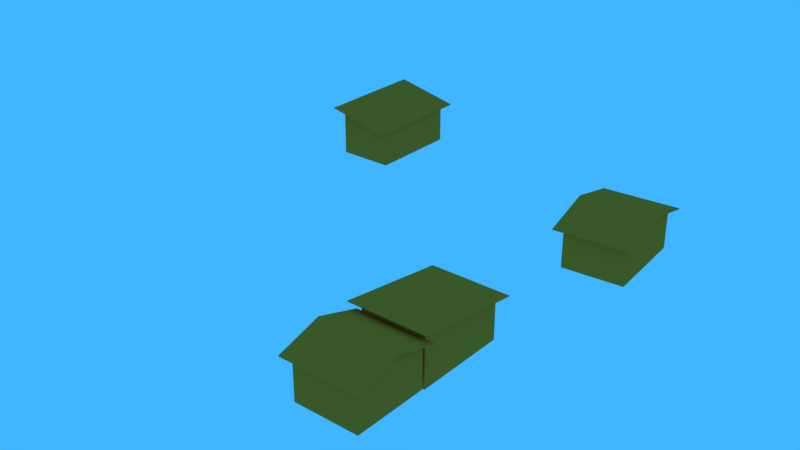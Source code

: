 # Source: tipos_barracos.blend  (saved by Blender 2.79.0; exported with 4.5.12 LTS)
import bpy
from mathutils import Matrix  # noqa: F401  (used for matrix-valued properties, if any)

bpy.ops.wm.read_factory_settings(use_empty=True)
scene = bpy.context.scene
scene.name = 'Scene'

# ---- collections
col_collection_1 = bpy.data.collections.new('Collection 1'); scene.collection.children.link(col_collection_1)

# ---- materials (node trees are filled in below, after node groups)
mat_barraco4 = bpy.data.materials.new('barraco4')
mat_barraco4.alpha_threshold = 0.0
mat_barraco4.use_transparent_shadow = False
mat_barraco4.diffuse_color = (0.8, 0.2103, 0.02211, 1.0)
mat_barraco4.roughness = 0.5
mat_barraco4.specular_intensity = 0.0
mat_barraco3 = bpy.data.materials.new('barraco3')
mat_barraco3.alpha_threshold = 0.0
mat_barraco3.use_transparent_shadow = False
mat_barraco3.diffuse_color = (0.8, 0.2103, 0.02211, 1.0)
mat_barraco3.roughness = 0.5
mat_barraco3.specular_intensity = 0.0
mat_barraco2 = bpy.data.materials.new('barraco2')
mat_barraco2.alpha_threshold = 0.0
mat_barraco2.use_transparent_shadow = False
mat_barraco2.diffuse_color = (0.8, 0.2103, 0.02211, 1.0)
mat_barraco2.roughness = 0.5
mat_barraco2.specular_intensity = 0.0
mat_barraco1 = bpy.data.materials.new('barraco1')
mat_barraco1.alpha_threshold = 0.0
mat_barraco1.use_transparent_shadow = False
mat_barraco1.diffuse_color = (0.8, 0.2103, 0.02211, 1.0)
mat_barraco1.roughness = 0.5
mat_barraco1.specular_intensity = 0.0
mat_material = bpy.data.materials.new('Material')
mat_material.alpha_threshold = 0.0
mat_material.use_transparent_shadow = False
mat_material.roughness = 0.5
mat_material.line_color = (0.0, 0.0, 0.0, 1.0)

# ---- material node trees

# ---- world
world_world = bpy.data.worlds.new('World'); scene.world = world_world
world_world.color = (0.04972, 0.4657, 1.0)
world_world.use_sun_shadow = False
world_world.sun_shadow_jitter_overblur = 0.0
world_world.cycles.sampling_method = 'MANUAL'

# ---- meshes
me_cube_014 = bpy.data.meshes.new('Cube.014')
me_cube_014.from_pydata([(-5.173, 3.593, -2.396), (-5.173, 3.593, 1.022), (-5.173, -3.593, -2.396), (-5.173, -3.593, 1.022), (5.173, -3.593, 1.022), (5.173, 3.593, 1.022), (5.173, 3.593, -2.396), (5.173, -3.593, -2.396), (-9.537e-07, -3.593, -2.396), (-9.537e-07, -3.593, 1.831), (0.0, 3.593, -2.396), (-9.537e-07, 3.593, 1.831), (-6.077, 4.464, 0.7954), (-6.077, -4.464, 0.7954), (6.077, -4.464, 0.7954), (6.077, 4.464, 0.7954), (-9.537e-07, -4.464, 1.831), (-9.537e-07, 4.464, 1.831), (-9.537e-07, -3.593, 1.893), (-5.173, -3.593, 1.085), (-9.537e-07, 3.593, 1.893), (-5.173, 3.593, 1.085), (5.173, 3.593, 1.085), (5.173, -3.593, 1.085), (-9.537e-07, -4.464, 1.893), (-6.077, -4.464, 0.8579), (-9.537e-07, 4.464, 1.893), (-6.077, 4.464, 0.8579), (6.077, 4.464, 0.8579), (6.077, -4.464, 0.8579)], [], [(9, 3, 2, 8), (6, 5, 4, 7), (10, 0, 1, 11), (0, 2, 3, 1), (6, 10, 11, 5), (4, 9, 8, 7), (14, 29, 24, 16), (17, 12, 27, 26), (13, 25, 27, 12), (15, 17, 26, 28), (16, 24, 25, 13), (15, 28, 29, 14), (20, 21, 19, 18), (22, 20, 18, 23), (21, 20, 26, 27), (21, 27, 25, 19), (19, 25, 24, 18), (20, 22, 28, 26), (23, 29, 28, 22), (18, 24, 29, 23)])
_uv = me_cube_014.uv_layers.new(name='UVMap')
_uv.uv.foreach_set('vector', [0.2951, 0.9982, 0.0001588, 0.9521, 0.0001588, 0.7572, 0.2951, 0.7572, 0.9998, 0.7572, 0.9998, 0.9521, 0.5901, 0.9521, 0.5901, 0.7572, 0.7049, 0.7568, 0.4099, 0.7568, 0.4099, 0.5619, 0.7049, 0.5158, 0.4099, 0.7568, 0.0001588, 0.7568, 0.0001588, 0.5619, 0.4099, 0.5619, 0.9998, 0.7568, 0.7049, 0.7568, 0.7049, 0.5158, 0.9998, 0.5619, 0.5901, 0.9521, 0.2951, 0.9982, 0.2951, 0.7572, 0.5901, 0.7572, 0.7042, 0.0001588, 0.7035, 0.006209, 0.3563, 0.006407, 0.3569, 0.0003575, 0.3557, 0.5153, 0.008498, 0.5155, 0.009121, 0.5094, 0.3563, 0.5092, 0.0001588, 0.006318, 0.008934, 0.00641, 0.008937, 0.5092, 0.0001617, 0.5092, 0.7046, 0.5155, 0.3574, 0.5153, 0.3563, 0.5092, 0.7035, 0.5094, 0.3553, 0.0003573, 0.3563, 0.006407, 0.009118, 0.006213, 0.008091, 0.0001627, 0.7125, 0.5093, 0.7037, 0.5092, 0.7037, 0.006405, 0.7125, 0.006497, 0.3563, 0.4602, 0.0614, 0.4602, 0.0614, 0.05546, 0.3563, 0.05546, 0.6513, 0.4602, 0.3563, 0.4602, 0.3563, 0.05546, 0.6513, 0.05546, 0.0614, 0.4602, 0.3563, 0.4602, 0.3563, 0.5092, 0.009121, 0.5094, 0.0614, 0.4602, 0.008937, 0.5092, 0.008934, 0.00641, 0.0614, 0.05546, 0.0614, 0.05546, 0.009118, 0.006213, 0.3563, 0.006407, 0.3563, 0.05546, 0.3563, 0.4602, 0.6513, 0.4602, 0.7035, 0.5094, 0.3563, 0.5092, 0.6513, 0.05546, 0.7037, 0.006405, 0.7037, 0.5092, 0.6513, 0.4602, 0.3563, 0.05546, 0.3563, 0.006407, 0.7035, 0.006209, 0.6513, 0.05546])
me_cube_014.materials.append(mat_barraco4)
me_cube_014.use_remesh_preserve_volume = False
me_cube_014.use_remesh_preserve_attributes = False
me_cube_014.use_mirror_vertex_groups = False
me_cube_014.update()
me_cube_001 = bpy.data.meshes.new('Cube.001')
me_cube_001.from_pydata([(-5.173, -3.593, -2.396), (-5.173, -3.593, 1.911), (5.173, -3.593, 1.022), (5.173, 3.593, 1.022), (5.173, 3.593, -2.396), (5.173, -3.593, -2.396), (-5.173, 3.593, -2.396), (-5.173, 3.593, 1.911), (-6.077, 4.464, 1.932), (6.077, -4.464, 0.7954), (6.077, 4.464, 0.7954), (-6.077, -4.464, 1.932), (-5.173, -3.593, 1.973), (-5.173, 3.593, 1.973), (5.173, 3.593, 1.085), (5.173, -3.593, 1.085), (-6.077, -4.464, 1.994), (-6.077, 4.464, 1.994), (6.077, 4.464, 0.8579), (6.077, -4.464, 0.8579)], [], [(4, 3, 2, 5), (6, 0, 1, 7), (4, 6, 7, 3), (2, 1, 0, 5), (9, 19, 16, 11), (11, 16, 17, 8), (10, 8, 17, 18), (10, 18, 19, 9), (14, 13, 12, 15), (13, 17, 16, 12), (13, 14, 18, 17), (15, 19, 18, 14), (12, 16, 19, 15)])
_uv = me_cube_001.uv_layers.new(name='UVMap')
_uv.uv.foreach_set('vector', [0.9856, 0.7578, 0.9856, 0.9499, 0.5817, 0.9499, 0.5817, 0.7578, 0.404, 0.7575, 0.0001572, 0.7575, 0.0001572, 0.5154, 0.404, 0.5154, 0.9856, 0.7575, 0.404, 0.7575, 0.404, 0.5154, 0.9856, 0.5653, 0.5817, 0.9499, 0.0001572, 0.9998, 0.0001573, 0.7578, 0.5817, 0.7578, 0.6794, 0.0001572, 0.679, 0.01185, 0.008807, 0.01242, 0.009211, 0.0007324, 0.0001572, 0.01243, 0.008711, 0.01252, 0.008711, 0.5027, 0.0001573, 0.5026, 0.6801, 0.5151, 0.009891, 0.5145, 0.008807, 0.5028, 0.679, 0.5034, 0.6882, 0.5028, 0.6797, 0.5027, 0.6797, 0.01252, 0.6882, 0.01261, 0.6285, 0.4549, 0.05833, 0.4549, 0.05833, 0.06034, 0.6285, 0.06034, 0.05833, 0.4549, 0.008711, 0.5027, 0.008711, 0.01252, 0.05833, 0.06034, 0.05833, 0.4549, 0.6285, 0.4549, 0.679, 0.5034, 0.008807, 0.5028, 0.6285, 0.06034, 0.6797, 0.01252, 0.6797, 0.5027, 0.6285, 0.4549, 0.05833, 0.06034, 0.008807, 0.01242, 0.679, 0.01185, 0.6285, 0.06034])
me_cube_001.materials.append(mat_barraco3)
me_cube_001.use_remesh_preserve_volume = False
me_cube_001.use_remesh_preserve_attributes = False
me_cube_001.use_mirror_vertex_groups = False
me_cube_001.update()
me_cube_011 = bpy.data.meshes.new('Cube.011')
me_cube_011.from_pydata([(-5.173, -3.593, -2.396), (-5.173, -3.593, 1.911), (5.173, -3.593, 1.022), (5.173, 3.593, 1.022), (5.173, 3.593, -2.396), (5.173, -3.593, -2.396), (-5.173, 3.593, -2.396), (-5.173, 3.593, 1.911), (-6.077, 4.464, 1.932), (6.077, -4.464, 0.7954), (6.077, 4.464, 0.7954), (-6.077, -4.464, 1.932), (-5.173, -3.593, 1.973), (-5.173, 3.593, 1.973), (5.173, 3.593, 1.085), (5.173, -3.593, 1.085), (-6.077, -4.464, 1.994), (-6.077, 4.464, 1.994), (6.077, 4.464, 0.8579), (6.077, -4.464, 0.8579)], [], [(4, 3, 2, 5), (6, 0, 1, 7), (4, 6, 7, 3), (2, 1, 0, 5), (9, 19, 16, 11), (11, 16, 17, 8), (10, 8, 17, 18), (10, 18, 19, 9), (14, 13, 12, 15), (13, 17, 16, 12), (13, 14, 18, 17), (15, 19, 18, 14), (12, 16, 19, 15)])
_uv = me_cube_011.uv_layers.new(name='UVMap')
_uv.uv.foreach_set('vector', [0.5817, 0.9998, 0.5817, 0.8077, 0.9856, 0.8077, 0.9856, 0.9998, 0.0001572, 0.5154, 0.404, 0.5154, 0.404, 0.7575, 0.0001572, 0.7575, 0.5817, 0.9998, 0.0001573, 0.9998, 0.0001572, 0.7578, 0.5817, 0.8077, 0.9856, 0.7075, 0.404, 0.7575, 0.404, 0.5154, 0.9856, 0.5154, 0.6794, 0.0001572, 0.679, 0.01185, 0.008807, 0.01242, 0.009211, 0.0007324, 0.0001572, 0.01243, 0.008711, 0.01252, 0.008711, 0.5027, 0.0001573, 0.5026, 0.6801, 0.5151, 0.009891, 0.5145, 0.008807, 0.5028, 0.679, 0.5034, 0.6882, 0.5028, 0.6797, 0.5027, 0.6797, 0.01252, 0.6882, 0.01261, 0.6285, 0.4549, 0.05833, 0.4549, 0.05833, 0.06034, 0.6285, 0.06034, 0.05833, 0.4549, 0.008711, 0.5027, 0.008711, 0.01252, 0.05833, 0.06034, 0.05833, 0.4549, 0.6285, 0.4549, 0.679, 0.5034, 0.008807, 0.5028, 0.6285, 0.06034, 0.6797, 0.01252, 0.6797, 0.5027, 0.6285, 0.4549, 0.05833, 0.06034, 0.008807, 0.01242, 0.679, 0.01185, 0.6285, 0.06034])
me_cube_011.materials.append(mat_barraco2)
me_cube_011.use_remesh_preserve_volume = False
me_cube_011.use_remesh_preserve_attributes = False
me_cube_011.use_mirror_vertex_groups = False
me_cube_011.update()
me_cube_010 = bpy.data.meshes.new('Cube.010')
me_cube_010.from_pydata([(-5.173, 3.593, -2.396), (-5.173, 3.593, 1.022), (-5.173, -3.593, -2.396), (-5.173, -3.593, 1.022), (5.173, -3.593, 1.022), (5.173, 3.593, 1.022), (5.173, 3.593, -2.396), (5.173, -3.593, -2.396), (-9.537e-07, -3.593, -2.396), (-9.537e-07, -3.593, 1.831), (0.0, 3.593, -2.396), (-9.537e-07, 3.593, 1.831), (-6.077, 4.464, 0.7954), (-6.077, -4.464, 0.7954), (6.077, -4.464, 0.7954), (6.077, 4.464, 0.7954), (-9.537e-07, -4.464, 1.831), (-9.537e-07, 4.464, 1.831), (-9.537e-07, -3.593, 1.893), (-5.173, -3.593, 1.085), (-9.537e-07, 3.593, 1.893), (-5.173, 3.593, 1.085), (5.173, 3.593, 1.085), (5.173, -3.593, 1.085), (-9.537e-07, -4.464, 1.893), (-6.077, -4.464, 0.8579), (-9.537e-07, 4.464, 1.893), (-6.077, 4.464, 0.8579), (6.077, 4.464, 0.8579), (6.077, -4.464, 0.8579)], [], [(9, 3, 2, 8), (6, 5, 4, 7), (10, 0, 1, 11), (0, 2, 3, 1), (6, 10, 11, 5), (4, 9, 8, 7), (14, 29, 24, 16), (17, 12, 27, 26), (13, 25, 27, 12), (15, 17, 26, 28), (16, 24, 25, 13), (15, 28, 29, 14), (20, 21, 19, 18), (22, 20, 18, 23), (21, 20, 26, 27), (21, 27, 25, 19), (19, 25, 24, 18), (20, 22, 28, 26), (23, 29, 28, 22), (18, 24, 29, 23)])
_uv = me_cube_010.uv_layers.new(name='UVMap')
_uv.uv.foreach_set('vector', [0.2951, 0.9982, 0.0001588, 0.9521, 0.0001588, 0.7572, 0.2951, 0.7572, 0.9998, 0.7572, 0.9998, 0.9521, 0.5901, 0.9521, 0.5901, 0.7572, 0.7049, 0.7568, 0.4099, 0.7568, 0.4099, 0.5619, 0.7049, 0.5158, 0.4099, 0.7568, 0.0001588, 0.7568, 0.0001588, 0.5619, 0.4099, 0.5619, 0.9998, 0.7568, 0.7049, 0.7568, 0.7049, 0.5158, 0.9998, 0.5619, 0.5901, 0.9521, 0.2951, 0.9982, 0.2951, 0.7572, 0.5901, 0.7572, 0.7042, 0.0001588, 0.7035, 0.006209, 0.3563, 0.006407, 0.3569, 0.0003575, 0.3557, 0.5153, 0.008498, 0.5155, 0.009121, 0.5094, 0.3563, 0.5092, 0.0001588, 0.006318, 0.008934, 0.00641, 0.008937, 0.5092, 0.0001617, 0.5092, 0.7046, 0.5155, 0.3574, 0.5153, 0.3563, 0.5092, 0.7035, 0.5094, 0.3553, 0.0003573, 0.3563, 0.006407, 0.009118, 0.006213, 0.008091, 0.0001627, 0.7125, 0.5093, 0.7037, 0.5092, 0.7037, 0.006405, 0.7125, 0.006497, 0.3563, 0.4602, 0.0614, 0.4602, 0.0614, 0.05546, 0.3563, 0.05546, 0.6513, 0.4602, 0.3563, 0.4602, 0.3563, 0.05546, 0.6513, 0.05546, 0.0614, 0.4602, 0.3563, 0.4602, 0.3563, 0.5092, 0.009121, 0.5094, 0.0614, 0.4602, 0.008937, 0.5092, 0.008934, 0.00641, 0.0614, 0.05546, 0.0614, 0.05546, 0.009118, 0.006213, 0.3563, 0.006407, 0.3563, 0.05546, 0.3563, 0.4602, 0.6513, 0.4602, 0.7035, 0.5094, 0.3563, 0.5092, 0.6513, 0.05546, 0.7037, 0.006405, 0.7037, 0.5092, 0.6513, 0.4602, 0.3563, 0.05546, 0.3563, 0.006407, 0.7035, 0.006209, 0.6513, 0.05546])
me_cube_010.materials.append(mat_barraco1)
me_cube_010.use_remesh_preserve_volume = False
me_cube_010.use_remesh_preserve_attributes = False
me_cube_010.use_mirror_vertex_groups = False
me_cube_010.update()
me_cube = bpy.data.meshes.new('Cube')
me_cube.from_pydata([(0.6, 0.6, 0.0), (0.6, -0.6, 0.0), (-0.6, -0.6, 0.0), (-0.6, 0.6, 0.0), (0.6, 0.6, 1.0), (0.6, -0.6, 1.0), (-0.6, -0.6, 1.0), (-0.6, 0.6, 1.0)], [], [(0, 1, 2, 3), (4, 7, 6, 5), (0, 4, 5, 1), (1, 5, 6, 2), (2, 6, 7, 3), (4, 0, 3, 7)])
me_cube.materials.append(mat_material)
me_cube.use_remesh_preserve_volume = False
me_cube.use_remesh_preserve_attributes = False
me_cube.use_mirror_vertex_groups = False
me_cube.update()

# ---- objects
ob_barraco4 = bpy.data.objects.new('barraco4', me_cube_014)
ob_barraco3 = bpy.data.objects.new('barraco3', me_cube_001)
ob_barraco2 = bpy.data.objects.new('barraco2', me_cube_011)
ob_barraco1 = bpy.data.objects.new('barraco1', me_cube_010)
ob_player180cm_001 = bpy.data.objects.new('player180cm.001', me_cube)
ob_player180cm = bpy.data.objects.new('player180cm', me_cube)

# ---- transforms, parenting, visibility, modifiers, constraints
ob_barraco4.location = (10.86, 9.216, 1.305)
ob_barraco4.rotation_euler = (3.491e-09, -1.889e-10, 1.654)
ob_barraco4.scale = (0.595, 0.595, 0.857)
ob_barraco4.lineart.crease_threshold = 0.0
ob_barraco3.location = (-10.86, 13.22, 1.84)
ob_barraco3.rotation_euler = (0.0, -0.0, 0.0001675)
ob_barraco3.scale = (0.3856, 0.9124, 0.857)
ob_barraco3.lineart.crease_threshold = 0.0
ob_barraco2.location = (8.903, -7.247, 1.819)
ob_barraco2.rotation_euler = (0.0, -0.0, 1.571)
ob_barraco2.scale = (0.595, 0.595, 0.857)
ob_barraco2.lineart.crease_threshold = 0.0
ob_barraco1.location = (9.089, -13.22, 2.152)
ob_barraco1.rotation_euler = (0.0, -0.0, 1.571)
ob_barraco1.scale = (0.4765, 0.595, 0.857)
ob_barraco1.lineart.crease_threshold = 0.0
ob_player180cm_001.location = (14.6, 5.941, 0.448)
ob_player180cm_001.rotation_euler = (-0.05236, -0.0, 0.0)
ob_player180cm_001.scale = (1.0, 1.0, 1.8)
ob_player180cm_001.lock_rotations_4d = False
ob_player180cm_001.empty_display_type = 'ARROWS'
ob_player180cm_001.hide_viewport = True
ob_player180cm_001.hide_select = True
ob_player180cm_001.hide_render = True
ob_player180cm_001.lineart.crease_threshold = 0.0
ob_player180cm.location = (-1.337, -19.57, 0.5202)
ob_player180cm.rotation_euler = (-0.05236, -0.0, 0.0)
ob_player180cm.scale = (1.0, 1.0, 1.8)
ob_player180cm.lock_rotations_4d = False
ob_player180cm.empty_display_type = 'ARROWS'
ob_player180cm.hide_viewport = True
ob_player180cm.hide_select = True
ob_player180cm.hide_render = True
ob_player180cm.lineart.crease_threshold = 0.0

# ---- collection membership
col_collection_1.objects.link(ob_barraco4)
col_collection_1.objects.link(ob_barraco3)
col_collection_1.objects.link(ob_barraco2)
col_collection_1.objects.link(ob_barraco1)
col_collection_1.objects.link(ob_player180cm_001)
col_collection_1.objects.link(ob_player180cm)

# ---- scene / render settings (as saved in the file)
scene.frame_start = 1; scene.frame_end = 250; scene.frame_set(0)
scene.render.engine = 'BLENDER_EEVEE_NEXT'
scene.render.resolution_percentage = 50
scene.render.fps = 30
scene.render.dither_intensity = 0.0
scene.render.bake_margin = 0
scene.cycles.use_denoising = False
scene.cycles.samples = 128
scene.cycles.sampling_pattern = 'TABULATED_SOBOL'
scene.cycles.use_adaptive_sampling = False
scene.cycles.use_light_tree = False
scene.cycles.blur_glossy = 0.0
scene.cycles.sample_clamp_indirect = 0.0
scene.view_settings.view_transform = 'Standard'
bpy.context.view_layer.update()

# ---- added for rendering (the .blend has no active camera): camera
cam_auto = bpy.data.cameras.new('AutoCamera')
cam_auto.lens = 50.0
cam_auto.sensor_width = 36.0
cam_auto.clip_end = 1000.0
ob_auto_camera = bpy.data.objects.new('AutoCamera', cam_auto)
scene.collection.objects.link(ob_auto_camera)
ob_auto_camera.location = (40.2806, -47.3858, 33.4959)
ob_auto_camera.rotation_euler = (1.09748, -7.21219e-08, 0.694738)
scene.camera = ob_auto_camera
bpy.context.view_layer.update()
